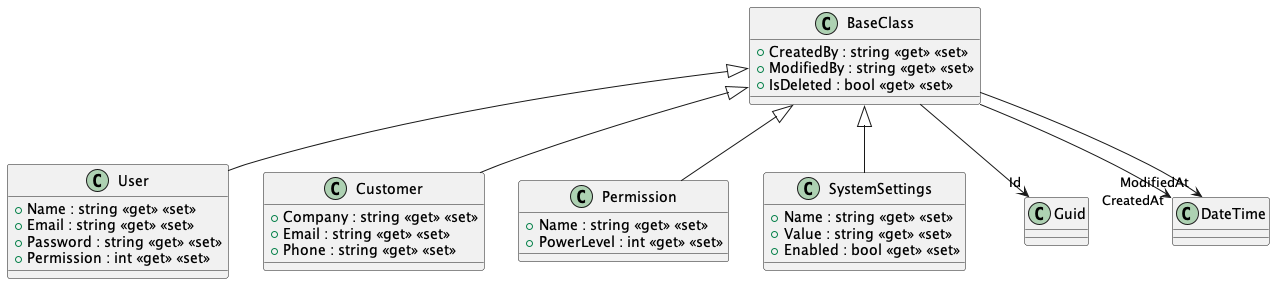

The diagram above was rendered by PlantUML. Its source (embedded in the PNG):
@startuml ClassExample
class BaseClass {
    + CreatedBy : string <<get>> <<set>>
    + ModifiedBy : string <<get>> <<set>>
    + IsDeleted : bool <<get>> <<set>>
}
class User {
    + Name : string <<get>> <<set>>
    + Email : string <<get>> <<set>>
    + Password : string <<get>> <<set>>
    + Permission : int <<get>> <<set>>
}
class Customer {
    + Company : string <<get>> <<set>>
    + Email : string <<get>> <<set>>
    + Phone : string <<get>> <<set>>
}
class Permission {
    + Name : string <<get>> <<set>>
    + PowerLevel : int <<get>> <<set>>
}
class SystemSettings {
    + Name : string <<get>> <<set>>
    + Value : string <<get>> <<set>>
    + Enabled : bool <<get>> <<set>>
}
BaseClass --> "Id" Guid
BaseClass --> "CreatedAt" DateTime
BaseClass --> "ModifiedAt" DateTime
BaseClass <|-- User
BaseClass <|-- Customer
BaseClass <|-- Permission
BaseClass <|-- SystemSettings
@enduml